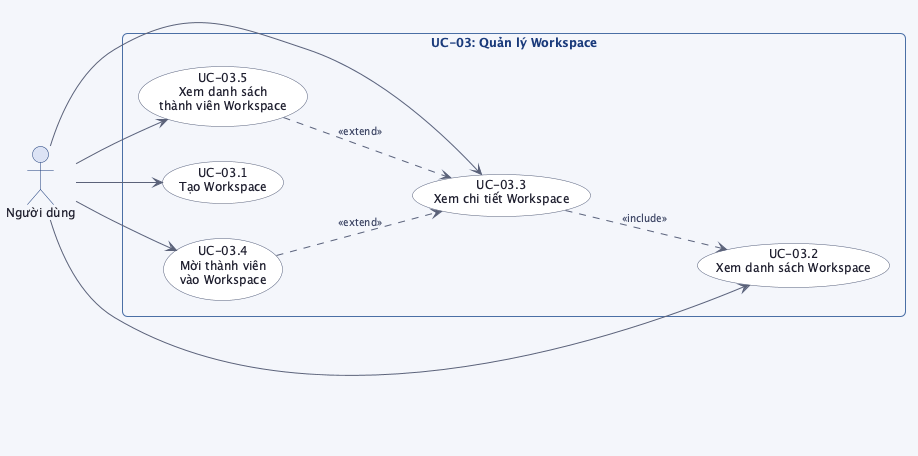

The diagram above was rendered by PlantUML. Its source (embedded in the PNG):
@startuml usecase_uc03

skinparam linetype curve
skinparam defaultFontSize 12
skinparam backgroundColor #f4f6fb
skinparam usecase {
    BackgroundColor #ffffff
    BorderColor #5b6279
    FontColor #1e1e2e
    ArrowColor #5b6279
}
skinparam actor {
    BackgroundColor #dce3f5
    BorderColor #1a3a7a
    FontColor #1e1e2e
}
skinparam rectangle {
    BackgroundColor #f0f4fd
    BorderColor #4a6fa5
    FontColor #1a3a7a
    FontStyle bold
    RoundCorner 10
}
skinparam arrow {
    Color #5b6279
    FontColor #3b4261
    FontSize 10
}

left to right direction

actor "Người dùng" as user

rectangle "UC-03: Quản lý Workspace" {
    usecase "UC-03.1\nTạo Workspace" as UC031
    usecase "UC-03.2\nXem danh sách Workspace" as UC032
    usecase "UC-03.3\nXem chi tiết Workspace" as UC033
    usecase "UC-03.4\nMời thành viên\nvào Workspace" as UC034
    usecase "UC-03.5\nXem danh sách\nthành viên Workspace" as UC035
}

user --> UC031
user --> UC032
user --> UC033
user --> UC034
user --> UC035

UC033 ..> UC032 : <<include>>
UC034 ..> UC033 : <<extend>>
UC035 ..> UC033 : <<extend>>

@enduml